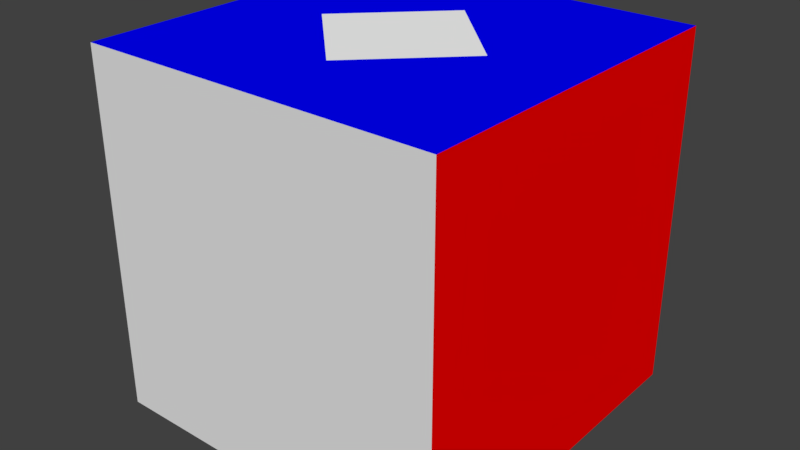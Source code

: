 # Source: scene_subdivided.blend  (saved by Blender 2.78.0; exported with 4.5.12 LTS)
import bpy
from mathutils import Matrix  # noqa: F401  (used for matrix-valued properties, if any)

bpy.ops.wm.read_factory_settings(use_empty=True)
scene = bpy.context.scene
scene.name = 'Scene'

# ---- collections
col_collection_1 = bpy.data.collections.new('Collection 1'); scene.collection.children.link(col_collection_1)

# ---- materials (node trees are filled in below, after node groups)
mat_material_005 = bpy.data.materials.new('Material.005')
mat_material_005.alpha_threshold = 0.0
mat_material_005.use_transparent_shadow = False
mat_material_005.diffuse_color = (1.0, 1.0, 1.0, 1.0)
mat_material_005.roughness = 0.5
mat_material_005.line_color = (0.0, 0.0, 0.0, 1.0)
mat_material = bpy.data.materials.new('Material')
mat_material.alpha_threshold = 0.0
mat_material.use_transparent_shadow = False
mat_material.roughness = 0.5
mat_material.line_color = (0.0, 0.0, 0.0, 1.0)
mat_material_001 = bpy.data.materials.new('Material.001')
mat_material_001.alpha_threshold = 0.0
mat_material_001.use_transparent_shadow = False
mat_material_001.diffuse_color = (0.0, 0.8, 0.0, 1.0)
mat_material_001.roughness = 0.5
mat_material_002 = bpy.data.materials.new('Material.002')
mat_material_002.alpha_threshold = 0.0
mat_material_002.use_transparent_shadow = False
mat_material_002.diffuse_color = (1.0, 0.0, 0.0, 1.0)
mat_material_002.roughness = 0.5
mat_material_003 = bpy.data.materials.new('Material.003')
mat_material_003.alpha_threshold = 0.0
mat_material_003.use_transparent_shadow = False
mat_material_003.diffuse_color = (0.0, 0.0, 1.0, 1.0)
mat_material_003.roughness = 0.5

# ---- material node trees

# ---- world
world_world = bpy.data.worlds.new('World'); scene.world = world_world
world_world.color = (0.05088, 0.05088, 0.05088)
world_world.use_sun_shadow = False
world_world.sun_shadow_jitter_overblur = 0.0
world_world.cycles.sampling_method = 'MANUAL'

# ---- meshes
me_cube = bpy.data.meshes.new('Cube')
me_cube.from_pydata([(-3.347, -5.43, 7.0), (-3.347, 2.57, 7.0), (4.653, 2.57, 7.0), (4.653, -5.43, 7.0), (-3.347, -5.43, -1.0), (-3.347, 2.57, -1.0), (4.653, 2.57, -1.0), (4.653, -5.43, -1.0), (-3.347, -1.43, 7.0), (0.6526, -5.43, 7.0), (-3.347, -5.43, 3.0), (0.6526, 2.57, 7.0), (-3.347, 2.57, 3.0), (4.653, -1.43, 7.0), (4.653, 2.57, 3.0), (4.653, -5.43, 3.0), (-3.347, -1.43, -1.0), (0.6526, -5.43, -1.0), (0.6527, 2.57, -1.0), (4.653, -1.43, -1.0), (0.6526, -5.43, 3.0), (4.653, -1.43, 3.0), (0.6526, 2.57, 3.0), (-3.347, -1.43, 3.0), (0.6526, -1.43, -1.0), (0.6526, -1.43, 7.0), (-3.347, 0.5696, 7.0), (2.653, -5.43, 7.0), (-3.347, -5.43, 1.0), (2.653, 2.57, 7.0), (-3.347, 2.57, 1.0), (4.653, -3.43, 7.0), (4.653, 2.57, 1.0), (4.653, -5.43, 1.0), (-3.347, 0.5696, -1.0), (2.653, -5.43, -1.0), (2.653, 2.57, -1.0), (4.653, -3.43, -1.0), (-3.347, -3.43, 7.0), (-1.347, -5.43, 7.0), (-3.347, -5.43, 5.0), (-1.347, 2.57, 7.0), (-3.347, 2.57, 5.0), (4.653, 0.5696, 7.0), (4.653, 2.57, 5.0), (4.653, -5.43, 5.0), (-3.347, -3.43, -1.0), (-1.347, -5.43, -1.0), (-1.347, 2.57, -1.0), (4.653, 0.5696, -1.0), (0.6526, -5.43, 5.0), (0.6526, -5.43, 1.0), (-1.347, -5.43, 3.0), (2.653, -5.43, 3.0), (4.653, -1.43, 1.0), (4.653, -1.43, 5.0), (4.653, 0.5696, 3.0), (4.653, -3.43, 3.0), (0.6526, 2.57, 1.0), (0.6526, 2.57, 5.0), (-1.347, 2.57, 3.0), (2.653, 2.57, 3.0), (-3.347, -1.43, 1.0), (-3.347, -1.43, 5.0), (-3.347, -3.43, 3.0), (-3.347, 0.5696, 3.0), (2.653, -1.43, -1.0), (-1.347, -1.43, -1.0), (0.6526, -3.43, -1.0), (0.6526, 0.5696, -1.0), (0.6526, 0.5696, 7.0), (0.6526, -3.43, 7.0), (-1.347, -1.43, 7.0), (2.653, -1.43, 7.0), (2.653, -3.43, 7.0), (-1.347, -3.43, 7.0), (-1.347, 0.5696, 7.0), (-1.347, 0.5696, -1.0), (-1.347, -3.43, -1.0), (2.653, -3.43, -1.0), (-3.347, 0.5696, 5.0), (-3.347, -3.43, 5.0), (-3.347, -3.43, 1.0), (2.653, 2.57, 5.0), (-1.347, 2.57, 5.0), (-1.347, 2.57, 1.0), (4.653, -3.43, 5.0), (4.653, 0.5696, 5.0), (4.653, 0.5696, 1.0), (2.653, -5.43, 1.0), (-1.347, -5.43, 1.0), (-1.347, -5.43, 5.0), (2.653, -5.43, 5.0), (4.653, -3.43, 1.0), (2.653, 2.57, 1.0), (-3.347, 0.5696, 1.0), (2.653, 0.5696, -1.0), (2.653, 0.5696, 7.0), (1.0, 1.0, -1.0), (1.0, -1.0, -1.0), (-1.0, -1.0, -1.0), (-1.0, 1.0, -1.0), (1.0, 1.0, 1.0), (1.0, -1.0, 1.0), (-1.0, -1.0, 1.0), (-1.0, 1.0, 1.0), (1.0, -5.96e-08, -1.0), (1.788e-07, 1.0, -1.0), (1.0, 1.0, 0.0), (0.0, -1.0, -1.0), (1.0, -1.0, 0.0), (-1.0, 2.98e-07, -1.0), (-1.0, -1.0, 0.0), (-1.0, 1.0, 0.0), (1.0, -5.364e-07, 1.0), (2.384e-07, 1.0, 1.0), (-5.364e-07, -1.0, 1.0), (-1.0, 1.788e-07, 1.0), (2.384e-07, 1.0, 0.0), (-1.0, 2.384e-07, 0.0), (-2.98e-07, -1.0, 0.0), (1.0, -2.98e-07, 0.0), (-1.49e-07, -1.788e-07, 1.0), (5.96e-08, 1.192e-07, -1.0)], [], [(43, 97, 29), (36, 96, 49), (30, 95, 34), (32, 94, 36), (93, 37, 7), (92, 27, 3), (50, 91, 39), (51, 90, 52), (33, 89, 53), (88, 49, 19), (55, 87, 56), (45, 86, 57), (58, 85, 48), (59, 84, 60), (44, 83, 61), (62, 82, 46), (63, 81, 64), (42, 80, 65), (79, 37, 19), (67, 78, 68), (77, 69, 18), (76, 41, 11), (71, 75, 72), (31, 74, 73), (71, 25, 73), (27, 9, 71), (3, 27, 74), (38, 8, 72), (39, 0, 38), (39, 75, 71), (26, 1, 41), (8, 26, 76), (72, 76, 70), (77, 67, 24), (34, 16, 67), (5, 34, 77), (78, 47, 17), (46, 4, 47), (16, 46, 78), (35, 7, 37), (68, 17, 35), (24, 68, 79), (80, 63, 23), (26, 8, 63), (1, 26, 80), (81, 40, 10), (38, 0, 40), (8, 38, 81), (82, 28, 4), (64, 10, 28), (23, 64, 82), (83, 59, 22), (29, 11, 59), (2, 29, 83), (84, 42, 12), (41, 1, 42), (11, 41, 84), (85, 30, 5), (60, 12, 30), (22, 60, 85), (86, 55, 21), (13, 55, 86), (3, 31, 86), (87, 44, 14), (43, 2, 44), (13, 43, 87), (88, 32, 6), (56, 14, 32), (21, 56, 88), (89, 51, 20), (35, 17, 51), (7, 35, 89), (90, 28, 10), (47, 4, 28), (17, 47, 90), (91, 40, 0), (52, 10, 40), (20, 52, 91), (92, 50, 9), (53, 20, 50), (53, 92, 45), (93, 54, 19), (21, 54, 93), (57, 93, 33), (94, 58, 18), (61, 22, 58), (14, 61, 94), (95, 62, 16), (65, 23, 62), (12, 65, 95), (66, 19, 49), (69, 24, 66), (18, 69, 96), (97, 70, 11), (73, 25, 70), (13, 73, 97), (43, 29, 2), (36, 49, 6), (30, 34, 5), (32, 36, 6), (93, 7, 33), (92, 3, 45), (50, 39, 9), (51, 52, 20), (33, 53, 15), (88, 19, 54), (55, 56, 21), (45, 57, 15), (58, 48, 18), (59, 60, 22), (44, 61, 14), (62, 46, 16), (63, 64, 23), (42, 65, 12), (79, 19, 66), (67, 68, 24), (77, 18, 48), (76, 11, 70), (71, 72, 25), (31, 73, 13), (71, 73, 74), (27, 71, 74), (3, 74, 31), (38, 72, 75), (39, 38, 75), (39, 71, 9), (26, 41, 76), (8, 76, 72), (72, 70, 25), (77, 24, 69), (34, 67, 77), (5, 77, 48), (78, 17, 68), (46, 47, 78), (16, 78, 67), (35, 37, 79), (68, 35, 79), (24, 79, 66), (80, 23, 65), (26, 63, 80), (1, 80, 42), (81, 10, 64), (38, 40, 81), (8, 81, 63), (82, 4, 46), (64, 28, 82), (23, 82, 62), (83, 22, 61), (29, 59, 83), (2, 83, 44), (84, 12, 60), (41, 42, 84), (11, 84, 59), (85, 5, 48), (60, 30, 85), (22, 85, 58), (86, 21, 57), (13, 86, 31), (3, 86, 45), (87, 14, 56), (43, 44, 87), (13, 87, 55), (88, 6, 49), (56, 32, 88), (21, 88, 54), (89, 20, 53), (35, 51, 89), (7, 89, 33), (90, 10, 52), (47, 28, 90), (17, 90, 51), (91, 0, 39), (52, 40, 91), (20, 91, 50), (92, 9, 27), (53, 50, 92), (53, 45, 15), (93, 19, 37), (21, 93, 57), (57, 33, 15), (94, 18, 36), (61, 58, 94), (14, 94, 32), (95, 16, 34), (65, 62, 95), (12, 95, 30), (66, 49, 96), (69, 66, 96), (18, 96, 36), (97, 11, 29), (73, 70, 97), (13, 97, 43), (109, 111, 123), (117, 116, 122), (114, 110, 121), (116, 112, 120), (119, 105, 113), (118, 101, 113), (118, 105, 115), (108, 115, 102), (98, 118, 108), (119, 101, 111), (112, 111, 100), (104, 119, 112), (120, 100, 109), (110, 109, 99), (103, 120, 110), (121, 99, 106), (108, 106, 98), (102, 121, 108), (122, 103, 114), (115, 114, 102), (105, 122, 115), (107, 111, 101), (106, 107, 98), (106, 109, 123), (109, 100, 111), (117, 104, 116), (114, 103, 110), (116, 104, 112), (119, 117, 105), (118, 107, 101), (118, 113, 105), (108, 118, 115), (98, 107, 118), (119, 113, 101), (112, 119, 111), (104, 117, 119), (120, 112, 100), (110, 120, 109), (103, 116, 120), (121, 110, 99), (108, 121, 106), (102, 114, 121), (122, 116, 103), (115, 122, 114), (105, 117, 122), (107, 123, 111), (106, 123, 107), (106, 99, 109)])
me_cube.polygons.foreach_set('material_index', [4, 1, 1, 2, 3, 1, 1, 1, 1, 3, 3, 3, 2, 2, 2, 1, 1, 1, 1, 1, 1, 4, 4, 4, 0, 4, 4, 4, 4, 4, 4, 4, 4, 1, 1, 1, 1, 1, 1, 1, 1, 1, 1, 1, 1, 1, 1, 1, 1, 1, 1, 2, 2, 2, 2, 2, 2, 2, 2, 2, 3, 3, 3, 3, 3, 3, 3, 3, 3, 1, 1, 1, 1, 1, 1, 1, 1, 1, 1, 1, 1, 3, 3, 3, 2, 2, 2, 1, 1, 1, 1, 1, 1, 4, 0, 4, 4, 1, 1, 2, 3, 1, 1, 1, 1, 3, 3, 3, 2, 2, 2, 1, 1, 1, 1, 1, 1, 4, 0, 4, 4, 4, 4, 4, 4, 4, 4, 4, 0, 1, 1, 1, 1, 1, 1, 1, 1, 1, 1, 1, 1, 1, 1, 1, 1, 1, 1, 2, 2, 2, 2, 2, 2, 2, 2, 2, 3, 3, 3, 3, 3, 3, 3, 3, 3, 1, 1, 1, 1, 1, 1, 1, 1, 1, 1, 1, 1, 3, 3, 3, 2, 2, 2, 1, 1, 1, 1, 1, 1, 4, 4, 4, 1, 1, 1, 1, 1, 1, 1, 1, 1, 1, 1, 1, 1, 1, 1, 1, 1, 1, 1, 1, 1, 1, 1, 1, 1, 1, 1, 1, 1, 1, 1, 1, 1, 1, 1, 1, 1, 1, 1, 1, 1, 1, 1, 1, 1, 1, 1, 1])
_k = set([(98, 106), (98, 107), (98, 108), (99, 106), (99, 109), (99, 110), (100, 109), (100, 111), (100, 112), (101, 107), (101, 111), (101, 113), (102, 108), (102, 114), (102, 115), (103, 110), (103, 114), (103, 116), (104, 112), (104, 116), (104, 117), (105, 113), (105, 115), (105, 117)])
me_cube.attributes.new('sharp_edge', 'BOOLEAN', 'EDGE').data.foreach_set('value', [ (min(e.vertices), max(e.vertices)) in _k for e in me_cube.edges])
_uv = me_cube.uv_layers.new(name='UVMap')
_uv.uv.foreach_set('vector', [0.08333, 0.6667, 0.08333, 0.5833, 2.235e-08, 0.5833, 0.6667, 0.25, 0.5833, 0.25, 0.5833, 0.3333, 0.3333, 0.25, 0.25, 0.25, 0.25, 0.3333, 1.0, 0.25, 0.9167, 0.25, 0.9167, 0.3333, 0.25, 0.75, 0.3333, 0.75, 0.3333, 0.6667, 0.5833, 0.4167, 0.6667, 0.4167, 0.6667, 0.3333, 0.5833, 0.5, 0.5833, 0.5833, 0.6667, 0.5833, 0.4167, 0.5, 0.4167, 0.5833, 0.5, 0.5833, 0.4167, 0.3333, 0.4167, 0.4167, 0.5, 0.4167, 0.25, 0.9167, 0.3333, 0.9167, 0.3333, 0.8333, 0.08333, 0.8333, 0.08333, 0.9167, 0.1667, 0.9167, 0.08333, 0.6667, 0.08333, 0.75, 0.1667, 0.75, 0.8333, 0.25, 0.75, 0.25, 0.75, 0.3333, 0.8333, 0.08333, 0.75, 0.08333, 0.75, 0.1667, 1.0, 0.08333, 0.9167, 0.08333, 0.9167, 0.1667, 0.1667, 0.25, 0.08333, 0.25, 0.08333, 0.3333, 0.1667, 0.08333, 0.08333, 0.08333, 0.08333, 0.1667, 0.3333, 0.08333, 0.25, 0.08333, 0.25, 0.1667, 0.4167, 0.25, 0.4167, 0.3333, 0.5, 0.3333, 0.5, 0.08333, 0.4167, 0.08333, 0.4167, 0.1667, 0.5833, 0.08333, 0.5833, 0.1667, 0.6667, 0.1667, 0.08333, 0.4167, 6.706e-08, 0.4167, 4.47e-08, 0.5, 0.25, 0.5, 0.25, 0.4167, 0.1667, 0.4167, 0.25, 0.6667, 0.25, 0.5833, 0.1667, 0.5833, 0.25, 0.5, 0.1667, 0.5, 0.1667, 0.5833, 0.3333, 0.5833, 0.3333, 0.5, 0.25, 0.5, 0.3333, 0.6667, 0.3333, 0.5833, 0.25, 0.5833, 0.25, 0.3333, 0.1667, 0.3333, 0.1667, 0.4167, 0.3333, 0.4167, 0.3333, 0.3333, 0.25, 0.3333, 0.3333, 0.4167, 0.25, 0.4167, 0.25, 0.5, 0.08333, 0.3333, 8.941e-08, 0.3333, 6.706e-08, 0.4167, 0.1667, 0.3333, 0.08333, 0.3333, 0.08333, 0.4167, 0.1667, 0.4167, 0.08333, 0.4167, 0.08333, 0.5, 0.5833, 0.08333, 0.5, 0.08333, 0.5, 0.1667, 0.5833, 1.043e-07, 0.5, 6.954e-08, 0.5, 0.08333, 0.6667, 1.391e-07, 0.5833, 1.043e-07, 0.5833, 0.08333, 0.4167, 0.08333, 0.3333, 0.08333, 0.3333, 0.1667, 0.4167, 3.477e-08, 0.3333, 0.0, 0.3333, 0.08333, 0.5, 6.954e-08, 0.4167, 3.477e-08, 0.4167, 0.08333, 0.3333, 0.25, 0.3333, 0.3333, 0.4167, 0.3333, 0.4167, 0.1667, 0.3333, 0.1667, 0.3333, 0.25, 0.5, 0.1667, 0.4167, 0.1667, 0.4167, 0.25, 0.25, 0.08333, 0.1667, 0.08333, 0.1667, 0.1667, 0.25, 9.934e-09, 0.1667, 1.987e-08, 0.1667, 0.08333, 0.3333, 0.0, 0.25, 9.934e-09, 0.25, 0.08333, 0.08333, 0.08333, 2.732e-08, 0.08333, 5.464e-08, 0.1667, 0.08333, 2.98e-08, 0.0, 3.974e-08, 2.732e-08, 0.08333, 0.1667, 1.987e-08, 0.08333, 2.98e-08, 0.08333, 0.08333, 0.08333, 0.25, 8.196e-08, 0.25, 1.093e-07, 0.3333, 0.08333, 0.1667, 5.464e-08, 0.1667, 8.196e-08, 0.25, 0.1667, 0.1667, 0.08333, 0.1667, 0.08333, 0.25, 0.9167, 0.08333, 0.8333, 0.08333, 0.8333, 0.1667, 0.9167, 2.235e-08, 0.8333, 1.49e-08, 0.8333, 0.08333, 1.0, 2.98e-08, 0.9167, 2.235e-08, 0.9167, 0.08333, 0.75, 0.08333, 0.6667, 0.08333, 0.6667, 0.1667, 0.75, 7.451e-09, 0.6667, 0.0, 0.6667, 0.08333, 0.8333, 1.49e-08, 0.75, 7.451e-09, 0.75, 0.08333, 0.75, 0.25, 0.6667, 0.25, 0.6667, 0.3333, 0.75, 0.1667, 0.6667, 0.1667, 0.6667, 0.25, 0.8333, 0.1667, 0.75, 0.1667, 0.75, 0.25, 0.08333, 0.75, 0.08333, 0.8333, 0.1667, 0.8333, 2.98e-08, 0.8333, 0.08333, 0.8333, 0.08333, 0.75, 5.96e-08, 0.6667, 4.47e-08, 0.75, 0.08333, 0.75, 0.08333, 0.9167, 0.08333, 1.0, 0.1667, 1.0, 1.49e-08, 0.9167, 0.0, 1.0, 0.08333, 1.0, 2.98e-08, 0.8333, 1.49e-08, 0.9167, 0.08333, 0.9167, 0.25, 0.9167, 0.25, 1.0, 0.3333, 1.0, 0.1667, 0.9167, 0.1667, 1.0, 0.25, 1.0, 0.1667, 0.8333, 0.1667, 0.9167, 0.25, 0.9167, 0.4167, 0.4167, 0.4167, 0.5, 0.5, 0.5, 0.3333, 0.4167, 0.3333, 0.5, 0.4167, 0.5, 0.3333, 0.3333, 0.3333, 0.4167, 0.4167, 0.4167, 0.4167, 0.5833, 0.4167, 0.6667, 0.5, 0.6667, 0.3333, 0.5833, 0.3333, 0.6667, 0.4167, 0.6667, 0.3333, 0.5, 0.3333, 0.5833, 0.4167, 0.5833, 0.5833, 0.5833, 0.5833, 0.6667, 0.6667, 0.6667, 0.5, 0.5833, 0.5, 0.6667, 0.5833, 0.6667, 0.5, 0.5, 0.5, 0.5833, 0.5833, 0.5833, 0.5833, 0.4167, 0.5833, 0.5, 0.6667, 0.5, 0.5, 0.4167, 0.5, 0.5, 0.5833, 0.5, 0.5, 0.4167, 0.5833, 0.4167, 0.5833, 0.3333, 0.25, 0.75, 0.25, 0.8333, 0.3333, 0.8333, 0.1667, 0.8333, 0.25, 0.8333, 0.25, 0.75, 0.1667, 0.75, 0.25, 0.75, 0.25, 0.6667, 0.9167, 0.25, 0.8333, 0.25, 0.8333, 0.3333, 0.9167, 0.1667, 0.8333, 0.1667, 0.8333, 0.25, 1.0, 0.1667, 0.9167, 0.1667, 0.9167, 0.25, 0.25, 0.25, 0.1667, 0.25, 0.1667, 0.3333, 0.25, 0.1667, 0.1667, 0.1667, 0.1667, 0.25, 0.3333, 0.1667, 0.25, 0.1667, 0.25, 0.25, 0.5, 0.25, 0.5, 0.3333, 0.5833, 0.3333, 0.5833, 0.1667, 0.5, 0.1667, 0.5, 0.25, 0.6667, 0.1667, 0.5833, 0.1667, 0.5833, 0.25, 0.08333, 0.5833, 0.08333, 0.5, 4.47e-08, 0.5, 0.1667, 0.5833, 0.1667, 0.5, 0.08333, 0.5, 0.1667, 0.6667, 0.1667, 0.5833, 0.08333, 0.5833, 0.08333, 0.6667, 2.235e-08, 0.5833, 0.0, 0.6667, 0.6667, 0.25, 0.5833, 0.3333, 0.6667, 0.3333, 0.3333, 0.25, 0.25, 0.3333, 0.3333, 0.3333, 1.0, 0.25, 0.9167, 0.3333, 1.0, 0.3333, 0.25, 0.75, 0.3333, 0.6667, 0.25, 0.6667, 0.5833, 0.4167, 0.6667, 0.3333, 0.5833, 0.3333, 0.5833, 0.5, 0.6667, 0.5833, 0.6667, 0.5, 0.4167, 0.5, 0.5, 0.5833, 0.5, 0.5, 0.4167, 0.3333, 0.5, 0.4167, 0.5, 0.3333, 0.25, 0.9167, 0.3333, 0.8333, 0.25, 0.8333, 0.08333, 0.8333, 0.1667, 0.9167, 0.1667, 0.8333, 0.08333, 0.6667, 0.1667, 0.75, 0.1667, 0.6667, 0.8333, 0.25, 0.75, 0.3333, 0.8333, 0.3333, 0.8333, 0.08333, 0.75, 0.1667, 0.8333, 0.1667, 1.0, 0.08333, 0.9167, 0.1667, 1.0, 0.1667, 0.1667, 0.25, 0.08333, 0.3333, 0.1667, 0.3333, 0.1667, 0.08333, 0.08333, 0.1667, 0.1667, 0.1667, 0.3333, 0.08333, 0.25, 0.1667, 0.3333, 0.1667, 0.4167, 0.25, 0.5, 0.3333, 0.5, 0.25, 0.5, 0.08333, 0.4167, 0.1667, 0.5, 0.1667, 0.5833, 0.08333, 0.6667, 0.1667, 0.6667, 0.08333, 0.08333, 0.4167, 4.47e-08, 0.5, 0.08333, 0.5, 0.25, 0.5, 0.1667, 0.4167, 0.1667, 0.5, 0.25, 0.6667, 0.1667, 0.5833, 0.1667, 0.6667, 0.25, 0.5, 0.1667, 0.5833, 0.25, 0.5833, 0.3333, 0.5833, 0.25, 0.5, 0.25, 0.5833, 0.3333, 0.6667, 0.25, 0.5833, 0.25, 0.6667, 0.25, 0.3333, 0.1667, 0.4167, 0.25, 0.4167, 0.3333, 0.4167, 0.25, 0.3333, 0.25, 0.4167, 0.3333, 0.4167, 0.25, 0.5, 0.3333, 0.5, 0.08333, 0.3333, 6.706e-08, 0.4167, 0.08333, 0.4167, 0.1667, 0.3333, 0.08333, 0.4167, 0.1667, 0.4167, 0.1667, 0.4167, 0.08333, 0.5, 0.1667, 0.5, 0.5833, 0.08333, 0.5, 0.1667, 0.5833, 0.1667, 0.5833, 1.043e-07, 0.5, 0.08333, 0.5833, 0.08333, 0.6667, 1.391e-07, 0.5833, 0.08333, 0.6667, 0.08333, 0.4167, 0.08333, 0.3333, 0.1667, 0.4167, 0.1667, 0.4167, 3.477e-08, 0.3333, 0.08333, 0.4167, 0.08333, 0.5, 6.954e-08, 0.4167, 0.08333, 0.5, 0.08333, 0.3333, 0.25, 0.4167, 0.3333, 0.4167, 0.25, 0.4167, 0.1667, 0.3333, 0.25, 0.4167, 0.25, 0.5, 0.1667, 0.4167, 0.25, 0.5, 0.25, 0.25, 0.08333, 0.1667, 0.1667, 0.25, 0.1667, 0.25, 9.934e-09, 0.1667, 0.08333, 0.25, 0.08333, 0.3333, 0.0, 0.25, 0.08333, 0.3333, 0.08333, 0.08333, 0.08333, 5.464e-08, 0.1667, 0.08333, 0.1667, 0.08333, 2.98e-08, 2.732e-08, 0.08333, 0.08333, 0.08333, 0.1667, 1.987e-08, 0.08333, 0.08333, 0.1667, 0.08333, 0.08333, 0.25, 1.093e-07, 0.3333, 0.08333, 0.3333, 0.08333, 0.1667, 8.196e-08, 0.25, 0.08333, 0.25, 0.1667, 0.1667, 0.08333, 0.25, 0.1667, 0.25, 0.9167, 0.08333, 0.8333, 0.1667, 0.9167, 0.1667, 0.9167, 2.235e-08, 0.8333, 0.08333, 0.9167, 0.08333, 1.0, 2.98e-08, 0.9167, 0.08333, 1.0, 0.08333, 0.75, 0.08333, 0.6667, 0.1667, 0.75, 0.1667, 0.75, 7.451e-09, 0.6667, 0.08333, 0.75, 0.08333, 0.8333, 1.49e-08, 0.75, 0.08333, 0.8333, 0.08333, 0.75, 0.25, 0.6667, 0.3333, 0.75, 0.3333, 0.75, 0.1667, 0.6667, 0.25, 0.75, 0.25, 0.8333, 0.1667, 0.75, 0.25, 0.8333, 0.25, 0.08333, 0.75, 0.1667, 0.8333, 0.1667, 0.75, 2.98e-08, 0.8333, 0.08333, 0.75, 4.47e-08, 0.75, 5.96e-08, 0.6667, 0.08333, 0.75, 0.08333, 0.6667, 0.08333, 0.9167, 0.1667, 1.0, 0.1667, 0.9167, 1.49e-08, 0.9167, 0.08333, 1.0, 0.08333, 0.9167, 2.98e-08, 0.8333, 0.08333, 0.9167, 0.08333, 0.8333, 0.25, 0.9167, 0.3333, 1.0, 0.3333, 0.9167, 0.1667, 0.9167, 0.25, 1.0, 0.25, 0.9167, 0.1667, 0.8333, 0.25, 0.9167, 0.25, 0.8333, 0.4167, 0.4167, 0.5, 0.5, 0.5, 0.4167, 0.3333, 0.4167, 0.4167, 0.5, 0.4167, 0.4167, 0.3333, 0.3333, 0.4167, 0.4167, 0.4167, 0.3333, 0.4167, 0.5833, 0.5, 0.6667, 0.5, 0.5833, 0.3333, 0.5833, 0.4167, 0.6667, 0.4167, 0.5833, 0.3333, 0.5, 0.4167, 0.5833, 0.4167, 0.5, 0.5833, 0.5833, 0.6667, 0.6667, 0.6667, 0.5833, 0.5, 0.5833, 0.5833, 0.6667, 0.5833, 0.5833, 0.5, 0.5, 0.5833, 0.5833, 0.5833, 0.5, 0.5833, 0.4167, 0.6667, 0.5, 0.6667, 0.4167, 0.5, 0.4167, 0.5833, 0.5, 0.5833, 0.4167, 0.5, 0.4167, 0.5833, 0.3333, 0.5, 0.3333, 0.25, 0.75, 0.3333, 0.8333, 0.3333, 0.75, 0.1667, 0.8333, 0.25, 0.75, 0.1667, 0.75, 0.1667, 0.75, 0.25, 0.6667, 0.1667, 0.6667, 0.9167, 0.25, 0.8333, 0.3333, 0.9167, 0.3333, 0.9167, 0.1667, 0.8333, 0.25, 0.9167, 0.25, 1.0, 0.1667, 0.9167, 0.25, 1.0, 0.25, 0.25, 0.25, 0.1667, 0.3333, 0.25, 0.3333, 0.25, 0.1667, 0.1667, 0.25, 0.25, 0.25, 0.3333, 0.1667, 0.25, 0.25, 0.3333, 0.25, 0.5, 0.25, 0.5833, 0.3333, 0.5833, 0.25, 0.5833, 0.1667, 0.5, 0.25, 0.5833, 0.25, 0.6667, 0.1667, 0.5833, 0.25, 0.6667, 0.25, 0.08333, 0.5833, 4.47e-08, 0.5, 2.235e-08, 0.5833, 0.1667, 0.5833, 0.08333, 0.5, 0.08333, 0.5833, 0.1667, 0.6667, 0.08333, 0.5833, 0.08333, 0.6667, 0.3333, 0.8333, 0.1667, 1.0, 0.1667, 0.8333, 0.5, 0.6667, 0.3333, 0.5, 0.5, 0.5, 0.3333, 0.1667, 0.5, 9.934e-09, 0.5, 0.1667, 0.1667, 6.457e-08, 0.3333, 0.1667, 0.1667, 0.1667, 0.8333, 0.1667, 0.6667, 8.941e-08, 0.8333, 4.47e-08, 0.1667, 0.5, 0.3333, 0.6667, 0.1667, 0.6667, 0.1667, 0.5, 2.98e-08, 0.6667, 1.49e-08, 0.5, 0.1667, 0.3333, 1.49e-08, 0.5, 0.0, 0.3333, 0.3333, 0.3333, 0.1667, 0.5, 0.1667, 0.3333, 0.8333, 0.1667, 1.0, 0.0, 1.0, 0.1667, 0.8333, 0.3333, 1.0, 0.1667, 1.0, 0.3333, 0.6667, 0.3333, 0.8333, 0.1667, 0.8333, 0.3333, 0.1667, 0.1667, 0.3333, 0.3333, 0.1667, 0.3333, 1.49e-08, 0.1667, 0.1667, 0.3333, 2.98e-08, 0.3333, 0.0, 1.291e-07, 0.1667, 0.1667, 1.49e-08, 0.1667, 0.5, 0.1667, 0.6667, 1.987e-08, 0.6667, 0.1667, 0.5, 0.3333, 0.6667, 0.1667, 0.6667, 0.3333, 0.3333, 0.3333, 0.5, 0.1667, 0.5, 0.3333, 0.5, 0.5, 0.3333, 0.3333, 0.5, 0.3333, 0.6667, 0.5, 0.5, 0.3333, 0.6667, 0.3333, 0.6667, 0.6667, 0.5, 0.5, 0.6667, 0.5, 9.934e-09, 0.8333, 0.1667, 1.0, 0.0, 1.0, 0.1667, 0.6667, 9.934e-09, 0.8333, 1.987e-08, 0.6667, 0.1667, 0.6667, 0.3333, 0.8333, 0.1667, 0.8333, 0.3333, 0.8333, 0.3333, 1.0, 0.1667, 1.0, 0.5, 0.6667, 0.3333, 0.6667, 0.3333, 0.5, 0.3333, 0.1667, 0.3333, 0.0, 0.5, 9.934e-09, 0.1667, 6.457e-08, 0.3333, 0.0, 0.3333, 0.1667, 0.8333, 0.1667, 0.6667, 0.1667, 0.6667, 8.941e-08, 0.1667, 0.5, 0.3333, 0.5, 0.3333, 0.6667, 0.1667, 0.5, 0.1667, 0.6667, 2.98e-08, 0.6667, 0.1667, 0.3333, 0.1667, 0.5, 1.49e-08, 0.5, 0.3333, 0.3333, 0.3333, 0.5, 0.1667, 0.5, 0.8333, 0.1667, 0.8333, 4.47e-08, 1.0, 0.0, 0.8333, 0.3333, 0.8333, 0.1667, 1.0, 0.1667, 0.6667, 0.3333, 0.6667, 0.1667, 0.8333, 0.1667, 0.1667, 0.1667, 0.3333, 0.1667, 0.3333, 0.3333, 1.49e-08, 0.1667, 0.1667, 0.1667, 0.1667, 0.3333, 0.0, 1.291e-07, 0.1667, 6.457e-08, 0.1667, 0.1667, 0.5, 0.1667, 0.5, 9.934e-09, 0.6667, 1.987e-08, 0.5, 0.3333, 0.5, 0.1667, 0.6667, 0.1667, 0.3333, 0.3333, 0.3333, 0.1667, 0.5, 0.1667, 0.5, 0.5, 0.3333, 0.5, 0.3333, 0.3333, 0.6667, 0.5, 0.5, 0.5, 0.5, 0.3333, 0.6667, 0.6667, 0.5, 0.6667, 0.5, 0.5, 9.934e-09, 0.8333, 0.1667, 0.8333, 0.1667, 1.0, 0.1667, 0.6667, 0.1667, 0.8333, 9.934e-09, 0.8333, 0.1667, 0.6667, 0.3333, 0.6667, 0.3333, 0.8333])
_ca = me_cube.color_attributes.new('Col', 'BYTE_COLOR', 'CORNER')
_ca.data.foreach_set('color', [0.1779, 0.9387, 1.0, 1.0, 0.1779, 0.9387, 1.0, 1.0, 0.1779, 0.9387, 1.0, 1.0, 0.1779, 0.9387, 1.0, 1.0, 0.1779, 0.9387, 1.0, 1.0, 0.1779, 0.9387, 1.0, 1.0, 0.1779, 0.9387, 1.0, 1.0, 0.1779, 0.9387, 1.0, 1.0, 0.1779, 0.9387, 1.0, 1.0, 0.1779, 0.9387, 1.0, 1.0, 0.1779, 0.9387, 1.0, 1.0, 0.1779, 0.9387, 1.0, 1.0, 0.1779, 0.9387, 1.0, 1.0, 0.1779, 0.9387, 1.0, 1.0, 0.1779, 0.9387, 1.0, 1.0, 0.1779, 0.9387, 1.0, 1.0, 0.1779, 0.9387, 1.0, 1.0, 0.1779, 0.9387, 1.0, 1.0, 0.1779, 0.9387, 1.0, 1.0, 0.1779, 0.9387, 1.0, 1.0, 0.1779, 0.9387, 1.0, 1.0, 0.1779, 0.9387, 1.0, 1.0, 0.1779, 0.9387, 1.0, 1.0, 0.1779, 0.9387, 1.0, 1.0, 0.1779, 0.9387, 1.0, 1.0, 0.1779, 0.9387, 1.0, 1.0, 0.1779, 0.9387, 1.0, 1.0, 0.1779, 0.9387, 1.0, 1.0, 0.1779, 0.9387, 1.0, 1.0, 0.1779, 0.9387, 1.0, 1.0, 0.1779, 0.9387, 1.0, 1.0, 0.1779, 0.9387, 1.0, 1.0, 0.1779, 0.9387, 1.0, 1.0, 0.1779, 0.9387, 1.0, 1.0, 0.1779, 0.9387, 1.0, 1.0, 0.1779, 0.9387, 1.0, 1.0, 0.1779, 0.9387, 1.0, 1.0, 0.1779, 0.9387, 1.0, 1.0, 0.1779, 0.9387, 1.0, 1.0, 0.1779, 0.9387, 1.0, 1.0, 0.1779, 0.9387, 1.0, 1.0, 0.1779, 0.9387, 1.0, 1.0, 0.1779, 0.9387, 1.0, 1.0, 0.1779, 0.9387, 1.0, 1.0, 0.1779, 0.9387, 1.0, 1.0, 0.1779, 0.9387, 1.0, 1.0, 0.1779, 0.9387, 1.0, 1.0, 0.1779, 0.9387, 1.0, 1.0, 0.1779, 0.9387, 1.0, 1.0, 0.1779, 0.9387, 1.0, 1.0, 0.1779, 0.9387, 1.0, 1.0, 0.1779, 0.9387, 1.0, 1.0, 0.1779, 0.9387, 1.0, 1.0, 0.1779, 0.9387, 1.0, 1.0, 0.1779, 0.9387, 1.0, 1.0, 0.1779, 0.9387, 1.0, 1.0, 0.1779, 0.9387, 1.0, 1.0, 0.1779, 0.9387, 1.0, 1.0, 0.1779, 0.9387, 1.0, 1.0, 0.1779, 0.9387, 1.0, 1.0, 0.1779, 0.9387, 1.0, 1.0, 0.1779, 0.9387, 1.0, 1.0, 0.1779, 0.9387, 1.0, 1.0, 0.1779, 0.9387, 1.0, 1.0, 0.1779, 0.9387, 1.0, 1.0, 0.1779, 0.9387, 1.0, 1.0, 0.1779, 0.9387, 1.0, 1.0, 0.1779, 0.9387, 1.0, 1.0, 0.1779, 0.9387, 1.0, 1.0, 0.1779, 0.9387, 1.0, 1.0, 0.1779, 0.9387, 1.0, 1.0, 0.1779, 0.9387, 1.0, 1.0, 0.1779, 0.9387, 1.0, 1.0, 0.1779, 0.9387, 1.0, 1.0, 0.1779, 0.9387, 1.0, 1.0, 0.1779, 0.9387, 1.0, 1.0, 0.1779, 0.9387, 1.0, 1.0, 0.1779, 0.9387, 1.0, 1.0, 0.1779, 0.9387, 1.0, 1.0, 0.1779, 0.9387, 1.0, 1.0, 0.1779, 0.9387, 1.0, 1.0, 0.1779, 0.9387, 1.0, 1.0, 0.1779, 0.9387, 1.0, 1.0, 0.1779, 0.9387, 1.0, 1.0, 0.1779, 0.9387, 1.0, 1.0, 0.1779, 0.9387, 1.0, 1.0, 0.1779, 0.9387, 1.0, 1.0, 0.1779, 0.9387, 1.0, 1.0, 0.1779, 0.9387, 1.0, 1.0, 0.1779, 0.9387, 1.0, 1.0, 0.1779, 0.9387, 1.0, 1.0, 0.1779, 0.9387, 1.0, 1.0, 0.1779, 0.9387, 1.0, 1.0, 0.1779, 0.9387, 1.0, 1.0, 0.1779, 0.9387, 1.0, 1.0, 0.1779, 0.9387, 1.0, 1.0, 0.1779, 0.9387, 1.0, 1.0, 0.1779, 0.9387, 1.0, 1.0, 0.1779, 0.9387, 1.0, 1.0, 0.1779, 0.9387, 1.0, 1.0, 0.1779, 0.9387, 1.0, 1.0, 0.1779, 0.9387, 1.0, 1.0, 0.1779, 0.9387, 1.0, 1.0, 0.1779, 0.9387, 1.0, 1.0, 0.1779, 0.9387, 1.0, 1.0, 0.1779, 0.9387, 1.0, 1.0, 0.1779, 0.9387, 1.0, 1.0, 0.1779, 0.9387, 1.0, 1.0, 0.1779, 0.9387, 1.0, 1.0, 0.1779, 0.9387, 1.0, 1.0, 0.1779, 0.9387, 1.0, 1.0, 0.1779, 0.9387, 1.0, 1.0, 0.1779, 0.9387, 1.0, 1.0, 0.1779, 0.9387, 1.0, 1.0, 0.1779, 0.9387, 1.0, 1.0, 0.1779, 0.9387, 1.0, 1.0, 0.1779, 0.9387, 1.0, 1.0, 0.1779, 0.9387, 1.0, 1.0, 0.1779, 0.9387, 1.0, 1.0, 0.1779, 0.9387, 1.0, 1.0, 0.1779, 0.9387, 1.0, 1.0, 0.1779, 0.9387, 1.0, 1.0, 0.1779, 0.9387, 1.0, 1.0, 0.1779, 0.9387, 1.0, 1.0, 0.1779, 0.9387, 1.0, 1.0, 0.1779, 0.9387, 1.0, 1.0, 0.1779, 0.9387, 1.0, 1.0, 0.1779, 0.9387, 1.0, 1.0, 0.1779, 0.9387, 1.0, 1.0, 0.1779, 0.9387, 1.0, 1.0, 0.1779, 0.9387, 1.0, 1.0, 0.1779, 0.9387, 1.0, 1.0, 0.1779, 0.9387, 1.0, 1.0, 0.1779, 0.9387, 1.0, 1.0, 0.1779, 0.9387, 1.0, 1.0, 0.1779, 0.9387, 1.0, 1.0, 0.1779, 0.9387, 1.0, 1.0, 0.1779, 0.9387, 1.0, 1.0, 0.1779, 0.9387, 1.0, 1.0, 0.1779, 0.9387, 1.0, 1.0, 0.1779, 0.9387, 1.0, 1.0, 0.1779, 0.9387, 1.0, 1.0, 0.1779, 0.9387, 1.0, 1.0, 0.1779, 0.9387, 1.0, 1.0, 0.1779, 0.9387, 1.0, 1.0, 0.1779, 0.9387, 1.0, 1.0, 0.1779, 0.9387, 1.0, 1.0, 0.1779, 0.9387, 1.0, 1.0, 0.1779, 0.9387, 1.0, 1.0, 0.1779, 0.9387, 1.0, 1.0, 0.1779, 0.9387, 1.0, 1.0, 0.1779, 0.9387, 1.0, 1.0, 0.1779, 0.9387, 1.0, 1.0, 0.1779, 0.9387, 1.0, 1.0, 0.1779, 0.9387, 1.0, 1.0, 0.1779, 0.9387, 1.0, 1.0, 0.1779, 0.9387, 1.0, 1.0, 0.1779, 0.9387, 1.0, 1.0, 0.1779, 0.9387, 1.0, 1.0, 0.1779, 0.9387, 1.0, 1.0, 0.1779, 0.9387, 1.0, 1.0, 0.1779, 0.9387, 1.0, 1.0, 0.1779, 0.9387, 1.0, 1.0, 0.1779, 0.9387, 1.0, 1.0, 0.1779, 0.9387, 1.0, 1.0, 0.1779, 0.9387, 1.0, 1.0, 0.1779, 0.9387, 1.0, 1.0, 0.1779, 0.9387, 1.0, 1.0, 0.1779, 0.9387, 1.0, 1.0, 0.1779, 0.9387, 1.0, 1.0, 0.1779, 0.9387, 1.0, 1.0, 0.1779, 0.9387, 1.0, 1.0, 0.1779, 0.9387, 1.0, 1.0, 0.1779, 0.9387, 1.0, 1.0, 0.1779, 0.9387, 1.0, 1.0, 0.1779, 0.9387, 1.0, 1.0, 0.1779, 0.9387, 1.0, 1.0, 0.1779, 0.9387, 1.0, 1.0, 0.1779, 0.9387, 1.0, 1.0, 0.1779, 0.9387, 1.0, 1.0, 0.1779, 0.9387, 1.0, 1.0, 0.1779, 0.9387, 1.0, 1.0, 0.1779, 0.9387, 1.0, 1.0, 0.1779, 0.9387, 1.0, 1.0, 0.1779, 0.9387, 1.0, 1.0, 0.1779, 0.9387, 1.0, 1.0, 0.1779, 0.9387, 1.0, 1.0, 0.1779, 0.9387, 1.0, 1.0, 0.1779, 0.9387, 1.0, 1.0, 0.1779, 0.9387, 1.0, 1.0, 0.1779, 0.9387, 1.0, 1.0, 0.1779, 0.9387, 1.0, 1.0, 0.1779, 0.9387, 1.0, 1.0, 0.1779, 0.9387, 1.0, 1.0, 0.1779, 0.9387, 1.0, 1.0, 0.1779, 0.9387, 1.0, 1.0, 0.1779, 0.9387, 1.0, 1.0, 0.1779, 0.9387, 1.0, 1.0, 0.1779, 0.9387, 1.0, 1.0, 0.1779, 0.9387, 1.0, 1.0, 0.1779, 0.9387, 1.0, 1.0, 0.1779, 0.9387, 1.0, 1.0, 0.1779, 0.9387, 1.0, 1.0, 0.1779, 0.9387, 1.0, 1.0, 0.1779, 0.9387, 1.0, 1.0, 0.1779, 0.9387, 1.0, 1.0, 0.1779, 0.9387, 1.0, 1.0, 0.1779, 0.9387, 1.0, 1.0, 0.1779, 0.9387, 1.0, 1.0, 0.1779, 0.9387, 1.0, 1.0, 0.1779, 0.9387, 1.0, 1.0, 0.1779, 0.9387, 1.0, 1.0, 0.1779, 0.9387, 1.0, 1.0, 0.1779, 0.9387, 1.0, 1.0, 0.1779, 0.9387, 1.0, 1.0, 0.1779, 0.9387, 1.0, 1.0, 0.1779, 0.9387, 1.0, 1.0, 0.1779, 0.9387, 1.0, 1.0, 0.1779, 0.9387, 1.0, 1.0, 0.1779, 0.9387, 1.0, 1.0, 0.1779, 0.9387, 1.0, 1.0, 0.1779, 0.9387, 1.0, 1.0, 0.1779, 0.9387, 1.0, 1.0, 0.1779, 0.9387, 1.0, 1.0, 0.1779, 0.9387, 1.0, 1.0, 0.1779, 0.9387, 1.0, 1.0, 0.1779, 0.9387, 1.0, 1.0, 0.1779, 0.9387, 1.0, 1.0, 0.1779, 0.9387, 1.0, 1.0, 0.1779, 0.9387, 1.0, 1.0, 0.1779, 0.9387, 1.0, 1.0, 0.1779, 0.9387, 1.0, 1.0, 0.1779, 0.9387, 1.0, 1.0, 0.1779, 0.9387, 1.0, 1.0, 0.1779, 0.9387, 1.0, 1.0, 0.1779, 0.9387, 1.0, 1.0, 0.1779, 0.9387, 1.0, 1.0, 0.1779, 0.9387, 1.0, 1.0, 0.1779, 0.9387, 1.0, 1.0, 0.1779, 0.9387, 1.0, 1.0, 0.1779, 0.9387, 1.0, 1.0, 0.1779, 0.9387, 1.0, 1.0, 0.1779, 0.9387, 1.0, 1.0, 0.1779, 0.9387, 1.0, 1.0, 0.1779, 0.9387, 1.0, 1.0, 0.1779, 0.9387, 1.0, 1.0, 0.1779, 0.9387, 1.0, 1.0, 0.1779, 0.9387, 1.0, 1.0, 0.1779, 0.9387, 1.0, 1.0, 0.1779, 0.9387, 1.0, 1.0, 0.1779, 0.9387, 1.0, 1.0, 0.1779, 0.9387, 1.0, 1.0, 0.1779, 0.9387, 1.0, 1.0, 0.1779, 0.9387, 1.0, 1.0, 0.1779, 0.9387, 1.0, 1.0, 0.1779, 0.9387, 1.0, 1.0, 0.1779, 0.9387, 1.0, 1.0, 0.1779, 0.9387, 1.0, 1.0, 0.1779, 0.9387, 1.0, 1.0, 0.1779, 0.9387, 1.0, 1.0, 0.1779, 0.9387, 1.0, 1.0, 0.1779, 0.9387, 1.0, 1.0, 0.1779, 0.9387, 1.0, 1.0, 0.1779, 0.9387, 1.0, 1.0, 0.1779, 0.9387, 1.0, 1.0, 0.1779, 0.9387, 1.0, 1.0, 0.1779, 0.9387, 1.0, 1.0, 0.1779, 0.9387, 1.0, 1.0, 0.1779, 0.9387, 1.0, 1.0, 0.1779, 0.9387, 1.0, 1.0, 0.1779, 0.9387, 1.0, 1.0, 0.1779, 0.9387, 1.0, 1.0, 0.1779, 0.9387, 1.0, 1.0, 0.1779, 0.9387, 1.0, 1.0, 0.1779, 0.9387, 1.0, 1.0, 0.1779, 0.9387, 1.0, 1.0, 0.1779, 0.9387, 1.0, 1.0, 0.1779, 0.9387, 1.0, 1.0, 0.1779, 0.9387, 1.0, 1.0, 0.1779, 0.9387, 1.0, 1.0, 0.1779, 0.9387, 1.0, 1.0, 0.1779, 0.9387, 1.0, 1.0, 0.1779, 0.9387, 1.0, 1.0, 0.1779, 0.9387, 1.0, 1.0, 0.1779, 0.9387, 1.0, 1.0, 0.1779, 0.9387, 1.0, 1.0, 0.1779, 0.9387, 1.0, 1.0, 0.1779, 0.9387, 1.0, 1.0, 0.1779, 0.9387, 1.0, 1.0, 0.1779, 0.9387, 1.0, 1.0, 0.1779, 0.9387, 1.0, 1.0, 0.1779, 0.9387, 1.0, 1.0, 0.1779, 0.9387, 1.0, 1.0, 0.1779, 0.9387, 1.0, 1.0, 0.1779, 0.9387, 1.0, 1.0, 0.1779, 0.9387, 1.0, 1.0, 0.1779, 0.9387, 1.0, 1.0, 0.1779, 0.9387, 1.0, 1.0, 0.1779, 0.9387, 1.0, 1.0, 0.1779, 0.9387, 1.0, 1.0, 0.1779, 0.9387, 1.0, 1.0, 0.1779, 0.9387, 1.0, 1.0, 0.1779, 0.9387, 1.0, 1.0, 0.1779, 0.9387, 1.0, 1.0, 0.1779, 0.9387, 1.0, 1.0, 0.1779, 0.9387, 1.0, 1.0, 0.1779, 0.9387, 1.0, 1.0, 0.1779, 0.9387, 1.0, 1.0, 0.1779, 0.9387, 1.0, 1.0, 0.1779, 0.9387, 1.0, 1.0, 0.1779, 0.9387, 1.0, 1.0, 0.1779, 0.9387, 1.0, 1.0, 0.1779, 0.9387, 1.0, 1.0, 0.1779, 0.9387, 1.0, 1.0, 0.1779, 0.9387, 1.0, 1.0, 0.1779, 0.9387, 1.0, 1.0, 0.1779, 0.9387, 1.0, 1.0, 0.1779, 0.9387, 1.0, 1.0, 0.1779, 0.9387, 1.0, 1.0, 0.1779, 0.9387, 1.0, 1.0, 0.1779, 0.9387, 1.0, 1.0, 0.1779, 0.9387, 1.0, 1.0, 0.1779, 0.9387, 1.0, 1.0, 0.1779, 0.9387, 1.0, 1.0, 0.1779, 0.9387, 1.0, 1.0, 0.1779, 0.9387, 1.0, 1.0, 0.1779, 0.9387, 1.0, 1.0, 0.1779, 0.9387, 1.0, 1.0, 0.1779, 0.9387, 1.0, 1.0, 0.1779, 0.9387, 1.0, 1.0, 0.1779, 0.9387, 1.0, 1.0, 0.1779, 0.9387, 1.0, 1.0, 0.1779, 0.9387, 1.0, 1.0, 0.1779, 0.9387, 1.0, 1.0, 0.1779, 0.9387, 1.0, 1.0, 0.1779, 0.9387, 1.0, 1.0, 0.1779, 0.9387, 1.0, 1.0, 0.1779, 0.9387, 1.0, 1.0, 0.1779, 0.9387, 1.0, 1.0, 0.1779, 0.9387, 1.0, 1.0, 0.1779, 0.9387, 1.0, 1.0, 0.1779, 0.9387, 1.0, 1.0, 0.1779, 0.9387, 1.0, 1.0, 0.1779, 0.9387, 1.0, 1.0, 0.1779, 0.9387, 1.0, 1.0, 0.1779, 0.9387, 1.0, 1.0, 0.1779, 0.9387, 1.0, 1.0, 0.1779, 0.9387, 1.0, 1.0, 0.1779, 0.9387, 1.0, 1.0, 0.1779, 0.9387, 1.0, 1.0, 0.1779, 0.9387, 1.0, 1.0, 0.1779, 0.9387, 1.0, 1.0, 0.1779, 0.9387, 1.0, 1.0, 0.1779, 0.9387, 1.0, 1.0, 0.1779, 0.9387, 1.0, 1.0, 0.1779, 0.9387, 1.0, 1.0, 0.1779, 0.9387, 1.0, 1.0, 0.1779, 0.9387, 1.0, 1.0, 0.1779, 0.9387, 1.0, 1.0, 0.1779, 0.9387, 1.0, 1.0, 0.1779, 0.9387, 1.0, 1.0, 0.1779, 0.9387, 1.0, 1.0, 0.1779, 0.9387, 1.0, 1.0, 0.1779, 0.9387, 1.0, 1.0, 0.1779, 0.9387, 1.0, 1.0, 0.1779, 0.9387, 1.0, 1.0, 0.1779, 0.9387, 1.0, 1.0, 0.1779, 0.9387, 1.0, 1.0, 0.1779, 0.9387, 1.0, 1.0, 0.1779, 0.9387, 1.0, 1.0, 0.1779, 0.9387, 1.0, 1.0, 0.1779, 0.9387, 1.0, 1.0, 0.1779, 0.9387, 1.0, 1.0, 0.1779, 0.9387, 1.0, 1.0, 0.1779, 0.9387, 1.0, 1.0, 0.1779, 0.9387, 1.0, 1.0, 0.1779, 0.9387, 1.0, 1.0, 0.1779, 0.9387, 1.0, 1.0, 0.1779, 0.9387, 1.0, 1.0, 0.1779, 0.9387, 1.0, 1.0, 0.1779, 0.9387, 1.0, 1.0, 0.1779, 0.9387, 1.0, 1.0, 0.1779, 0.9387, 1.0, 1.0, 0.1779, 0.9387, 1.0, 1.0, 0.1779, 0.9387, 1.0, 1.0, 0.1779, 0.9387, 1.0, 1.0, 0.1779, 0.9387, 1.0, 1.0, 0.1779, 0.9387, 1.0, 1.0, 0.1779, 0.9387, 1.0, 1.0, 0.1779, 0.9387, 1.0, 1.0, 0.1779, 0.9387, 1.0, 1.0, 0.1779, 0.9387, 1.0, 1.0, 0.1779, 0.9387, 1.0, 1.0, 0.1779, 0.9387, 1.0, 1.0, 0.1779, 0.9387, 1.0, 1.0, 0.1779, 0.9387, 1.0, 1.0, 0.1779, 0.9387, 1.0, 1.0, 0.1779, 0.9387, 1.0, 1.0, 0.1779, 0.9387, 1.0, 1.0, 0.1779, 0.9387, 1.0, 1.0, 0.1779, 0.9387, 1.0, 1.0, 0.1779, 0.9387, 1.0, 1.0, 0.1779, 0.9387, 1.0, 1.0, 0.1779, 0.9387, 1.0, 1.0, 0.1779, 0.9387, 1.0, 1.0, 0.1779, 0.9387, 1.0, 1.0, 0.1779, 0.9387, 1.0, 1.0, 0.1779, 0.9387, 1.0, 1.0, 0.1779, 0.9387, 1.0, 1.0, 0.1779, 0.9387, 1.0, 1.0, 0.1779, 0.9387, 1.0, 1.0, 0.1779, 0.9387, 1.0, 1.0, 0.1779, 0.9387, 1.0, 1.0, 0.1779, 0.9387, 1.0, 1.0, 0.1779, 0.9387, 1.0, 1.0, 0.1779, 0.9387, 1.0, 1.0, 0.1779, 0.9387, 1.0, 1.0, 0.1779, 0.9387, 1.0, 1.0, 0.1779, 0.9387, 1.0, 1.0, 0.1779, 0.9387, 1.0, 1.0, 0.1779, 0.9387, 1.0, 1.0, 0.1779, 0.9387, 1.0, 1.0, 0.1779, 0.9387, 1.0, 1.0, 0.1779, 0.9387, 1.0, 1.0, 0.1779, 0.9387, 1.0, 1.0, 0.1779, 0.9387, 1.0, 1.0, 0.1779, 0.9387, 1.0, 1.0, 0.1779, 0.9387, 1.0, 1.0, 0.1779, 0.9387, 1.0, 1.0, 0.1779, 0.9387, 1.0, 1.0, 0.1779, 0.9387, 1.0, 1.0, 0.1779, 0.9387, 1.0, 1.0, 0.1779, 0.9387, 1.0, 1.0, 0.1779, 0.9387, 1.0, 1.0, 0.1779, 0.9387, 1.0, 1.0, 0.1779, 0.9387, 1.0, 1.0, 0.1779, 0.9387, 1.0, 1.0, 0.1779, 0.9387, 1.0, 1.0, 0.1779, 0.9387, 1.0, 1.0, 0.1779, 0.9387, 1.0, 1.0, 0.1779, 0.9387, 1.0, 1.0, 0.1779, 0.9387, 1.0, 1.0, 0.1779, 0.9387, 1.0, 1.0, 0.1779, 0.9387, 1.0, 1.0, 0.1779, 0.9387, 1.0, 1.0, 0.1779, 0.9387, 1.0, 1.0, 0.1779, 0.9387, 1.0, 1.0, 0.1779, 0.9387, 1.0, 1.0, 0.1779, 0.9387, 1.0, 1.0, 0.1779, 0.9387, 1.0, 1.0, 0.1779, 0.9387, 1.0, 1.0, 0.1779, 0.9387, 1.0, 1.0, 0.1779, 0.9387, 1.0, 1.0, 0.1779, 0.9387, 1.0, 1.0, 0.1779, 0.9387, 1.0, 1.0, 0.1779, 0.9387, 1.0, 1.0, 0.1779, 0.9387, 1.0, 1.0, 0.1779, 0.9387, 1.0, 1.0, 0.1779, 0.9387, 1.0, 1.0, 0.1779, 0.9387, 1.0, 1.0, 0.1779, 0.9387, 1.0, 1.0, 0.1779, 0.9387, 1.0, 1.0, 0.1779, 0.9387, 1.0, 1.0, 0.1779, 0.9387, 1.0, 1.0, 0.1779, 0.9387, 1.0, 1.0, 0.1779, 0.9387, 1.0, 1.0, 0.1779, 0.9387, 1.0, 1.0, 0.1779, 0.9387, 1.0, 1.0, 0.1779, 0.9387, 1.0, 1.0, 0.1779, 0.9387, 1.0, 1.0, 0.1779, 0.9387, 1.0, 1.0, 0.1779, 0.9387, 1.0, 1.0, 0.1779, 0.9387, 1.0, 1.0, 0.1779, 0.9387, 1.0, 1.0, 0.1779, 0.9387, 1.0, 1.0, 0.1779, 0.9387, 1.0, 1.0, 0.1779, 0.9387, 1.0, 1.0, 0.1779, 0.9387, 1.0, 1.0, 0.1779, 0.9387, 1.0, 1.0, 0.1779, 0.9387, 1.0, 1.0, 0.1779, 0.9387, 1.0, 1.0, 0.1779, 0.9387, 1.0, 1.0, 0.1779, 0.9387, 1.0, 1.0, 0.1779, 0.9387, 1.0, 1.0, 0.1779, 0.9387, 1.0, 1.0, 0.1779, 0.9387, 1.0, 1.0, 0.1779, 0.9387, 1.0, 1.0, 0.1779, 0.9387, 1.0, 1.0, 0.1779, 0.9387, 1.0, 1.0, 0.1779, 0.9387, 1.0, 1.0, 0.1779, 0.9387, 1.0, 1.0, 0.1779, 0.9387, 1.0, 1.0, 0.1779, 0.9387, 1.0, 1.0, 0.1779, 0.9387, 1.0, 1.0, 0.1779, 0.9387, 1.0, 1.0, 0.1779, 0.9387, 1.0, 1.0, 0.1779, 0.9387, 1.0, 1.0, 0.1779, 0.9387, 1.0, 1.0, 0.1779, 0.9387, 1.0, 1.0, 0.1779, 0.9387, 1.0, 1.0, 0.1779, 0.9387, 1.0, 1.0, 0.1779, 0.9387, 1.0, 1.0, 0.1779, 0.9387, 1.0, 1.0, 0.1779, 0.9387, 1.0, 1.0, 0.1779, 0.9387, 1.0, 1.0, 0.1779, 0.9387, 1.0, 1.0, 0.1779, 0.9387, 1.0, 1.0, 0.1779, 0.9387, 1.0, 1.0, 0.1779, 0.9387, 1.0, 1.0, 0.1779, 0.9387, 1.0, 1.0, 0.1779, 0.9387, 1.0, 1.0, 0.1779, 0.9387, 1.0, 1.0, 0.1779, 0.9387, 1.0, 1.0, 0.1779, 0.9387, 1.0, 1.0, 0.1779, 0.9387, 1.0, 1.0, 0.1779, 0.9387, 1.0, 1.0, 0.1779, 0.9387, 1.0, 1.0, 0.1779, 0.9387, 1.0, 1.0, 0.1779, 0.9387, 1.0, 1.0, 0.1779, 0.9387, 1.0, 1.0, 0.1779, 0.9387, 1.0, 1.0, 0.1779, 0.9387, 1.0, 1.0, 0.1779, 0.9387, 1.0, 1.0, 0.1779, 0.9387, 1.0, 1.0, 0.1779, 0.9387, 1.0, 1.0, 0.1779, 0.9387, 1.0, 1.0, 0.1779, 0.9387, 1.0, 1.0, 0.1779, 0.9387, 1.0, 1.0, 0.1779, 0.9387, 1.0, 1.0, 0.1779, 0.9387, 1.0, 1.0, 0.1779, 0.9387, 1.0, 1.0, 0.1779, 0.9387, 1.0, 1.0, 0.1779, 0.9387, 1.0, 1.0, 0.1779, 0.9387, 1.0, 1.0, 0.1779, 0.9387, 1.0, 1.0, 0.1779, 0.9387, 1.0, 1.0, 0.1779, 0.9387, 1.0, 1.0, 0.1779, 0.9387, 1.0, 1.0, 0.1779, 0.9387, 1.0, 1.0, 0.1779, 0.9387, 1.0, 1.0, 0.1779, 0.9387, 1.0, 1.0, 0.1779, 0.9387, 1.0, 1.0, 0.1779, 0.9387, 1.0, 1.0, 0.1779, 0.9387, 1.0, 1.0, 0.1779, 0.9387, 1.0, 1.0, 0.1779, 0.9387, 1.0, 1.0, 0.1779, 0.9387, 1.0, 1.0, 0.1779, 0.9387, 1.0, 1.0, 0.1779, 0.9387, 1.0, 1.0, 0.1779, 0.9387, 1.0, 1.0, 0.1779, 0.9387, 1.0, 1.0, 0.1779, 0.9387, 1.0, 1.0, 0.1779, 0.9387, 1.0, 1.0, 0.1779, 0.9387, 1.0, 1.0, 0.1779, 0.9387, 1.0, 1.0, 0.1779, 0.9387, 1.0, 1.0, 0.1779, 0.9387, 1.0, 1.0, 0.1779, 0.9387, 1.0, 1.0, 0.1779, 0.9387, 1.0, 1.0, 0.1779, 0.9387, 1.0, 1.0, 0.1779, 0.9387, 1.0, 1.0, 0.1779, 0.9387, 1.0, 1.0, 0.1779, 0.9387, 1.0, 1.0, 0.1779, 0.9387, 1.0, 1.0, 0.1779, 0.9387, 1.0, 1.0, 0.1779, 0.9387, 1.0, 1.0, 0.1779, 0.9387, 1.0, 1.0, 0.1779, 0.9387, 1.0, 1.0, 0.1779, 0.9387, 1.0, 1.0, 0.1779, 0.9387, 1.0, 1.0, 0.1779, 0.9387, 1.0, 1.0, 0.1779, 0.9387, 1.0, 1.0, 0.1779, 0.9387, 1.0, 1.0, 0.1779, 0.9387, 1.0, 1.0, 0.1779, 0.9387, 1.0, 1.0, 0.1779, 0.9387, 1.0, 1.0, 1.0, 1.0, 1.0, 1.0, 1.0, 1.0, 1.0, 1.0, 1.0, 1.0, 1.0, 1.0, 1.0, 1.0, 1.0, 1.0, 1.0, 1.0, 1.0, 1.0, 1.0, 1.0, 1.0, 1.0, 1.0, 1.0, 1.0, 1.0, 1.0, 1.0, 1.0, 1.0, 1.0, 1.0, 1.0, 1.0, 1.0, 1.0, 1.0, 1.0, 1.0, 1.0, 1.0, 1.0, 1.0, 1.0, 1.0, 1.0, 1.0, 1.0, 1.0, 1.0, 1.0, 1.0, 1.0, 1.0, 1.0, 1.0, 1.0, 1.0, 1.0, 1.0, 1.0, 1.0, 1.0, 1.0, 1.0, 1.0, 1.0, 1.0, 1.0, 1.0, 1.0, 1.0, 1.0, 1.0, 1.0, 1.0, 1.0, 1.0, 1.0, 1.0, 1.0, 1.0, 1.0, 1.0, 1.0, 1.0, 1.0, 1.0, 1.0, 1.0, 1.0, 1.0, 1.0, 1.0, 1.0, 1.0, 1.0, 1.0, 1.0, 1.0, 1.0, 1.0, 1.0, 1.0, 1.0, 1.0, 1.0, 1.0, 1.0, 1.0, 1.0, 1.0, 1.0, 1.0, 1.0, 1.0, 1.0, 1.0, 1.0, 1.0, 1.0, 1.0, 1.0, 1.0, 1.0, 1.0, 1.0, 1.0, 1.0, 1.0, 1.0, 1.0, 1.0, 1.0, 1.0, 1.0, 1.0, 1.0, 1.0, 1.0, 1.0, 1.0, 1.0, 1.0, 1.0, 1.0, 1.0, 1.0, 1.0, 1.0, 1.0, 1.0, 1.0, 1.0, 1.0, 1.0, 1.0, 1.0, 1.0, 1.0, 1.0, 1.0, 1.0, 1.0, 1.0, 1.0, 1.0, 1.0, 1.0, 1.0, 1.0, 1.0, 1.0, 1.0, 1.0, 1.0, 1.0, 1.0, 1.0, 1.0, 1.0, 1.0, 1.0, 1.0, 1.0, 1.0, 1.0, 1.0, 1.0, 1.0, 1.0, 1.0, 1.0, 1.0, 1.0, 1.0, 1.0, 1.0, 1.0, 1.0, 1.0, 1.0, 1.0, 1.0, 1.0, 1.0, 1.0, 1.0, 1.0, 1.0, 1.0, 1.0, 1.0, 1.0, 1.0, 1.0, 1.0, 1.0, 1.0, 1.0, 1.0, 1.0, 1.0, 1.0, 1.0, 1.0, 1.0, 1.0, 1.0, 1.0, 1.0, 1.0, 1.0, 1.0, 1.0, 1.0, 1.0, 1.0, 1.0, 1.0, 1.0, 1.0, 1.0, 1.0, 1.0, 1.0, 1.0, 1.0, 1.0, 1.0, 1.0, 1.0, 1.0, 1.0, 1.0, 1.0, 1.0, 1.0, 1.0, 1.0, 1.0, 1.0, 1.0, 1.0, 1.0, 1.0, 1.0, 1.0, 1.0, 1.0, 1.0, 1.0, 1.0, 1.0, 1.0, 1.0, 1.0, 1.0, 1.0, 1.0, 1.0, 1.0, 1.0, 1.0, 1.0, 1.0, 1.0, 1.0, 1.0, 1.0, 1.0, 1.0, 1.0, 1.0, 1.0, 1.0, 1.0, 1.0, 1.0, 1.0, 1.0, 1.0, 1.0, 1.0, 1.0, 1.0, 1.0, 1.0, 1.0, 1.0, 1.0, 1.0, 1.0, 1.0, 1.0, 1.0, 1.0, 1.0, 1.0, 1.0, 1.0, 1.0, 1.0, 1.0, 1.0, 1.0, 1.0, 1.0, 1.0, 1.0, 1.0, 1.0, 1.0, 1.0, 1.0, 1.0, 1.0, 1.0, 1.0, 1.0, 1.0, 1.0, 1.0, 1.0, 1.0, 1.0, 1.0, 1.0, 1.0, 1.0, 1.0, 1.0, 1.0, 1.0, 1.0, 1.0, 1.0, 1.0, 1.0, 1.0, 1.0, 1.0, 1.0, 1.0, 1.0, 1.0, 1.0, 1.0, 1.0, 1.0, 1.0, 1.0, 1.0, 1.0, 1.0, 1.0, 1.0, 1.0, 1.0, 1.0, 1.0, 1.0, 1.0, 1.0, 1.0, 1.0, 1.0, 1.0, 1.0, 1.0, 1.0, 1.0, 1.0, 1.0, 1.0, 1.0, 1.0, 1.0, 1.0, 1.0, 1.0, 1.0, 1.0, 1.0, 1.0, 1.0, 1.0, 1.0, 1.0, 1.0, 1.0, 1.0, 1.0, 1.0, 1.0, 1.0, 1.0, 1.0, 1.0, 1.0, 1.0, 1.0, 1.0, 1.0, 1.0, 1.0, 1.0, 1.0, 1.0, 1.0, 1.0, 1.0, 1.0, 1.0, 1.0, 1.0, 1.0, 1.0, 1.0, 1.0, 1.0, 1.0, 1.0, 1.0, 1.0, 1.0, 1.0, 1.0, 1.0, 1.0, 1.0, 1.0, 1.0, 1.0, 1.0, 1.0, 1.0, 1.0, 1.0, 1.0, 1.0, 1.0, 1.0, 1.0, 1.0, 1.0, 1.0, 1.0, 1.0, 1.0, 1.0, 1.0, 1.0, 1.0, 1.0, 1.0, 1.0, 1.0, 1.0, 1.0, 1.0, 1.0, 1.0, 1.0, 1.0, 1.0, 1.0, 1.0, 1.0, 1.0, 1.0, 1.0, 1.0, 1.0, 1.0, 1.0, 1.0, 1.0, 1.0, 1.0, 1.0, 1.0, 1.0, 1.0, 1.0, 1.0, 1.0, 1.0, 1.0, 1.0, 1.0, 1.0, 1.0, 1.0, 1.0, 1.0, 1.0, 1.0, 1.0, 1.0, 1.0, 1.0, 1.0, 1.0, 1.0, 1.0, 1.0, 1.0, 1.0, 1.0, 1.0, 1.0, 1.0, 1.0, 1.0, 1.0, 1.0, 1.0, 1.0, 1.0, 1.0, 1.0, 1.0, 1.0, 1.0, 1.0, 1.0, 1.0, 1.0, 1.0, 1.0, 1.0, 1.0, 1.0, 1.0, 1.0, 1.0, 1.0, 1.0, 1.0, 1.0, 1.0, 1.0, 1.0, 1.0, 1.0, 1.0, 1.0, 1.0, 1.0, 1.0, 1.0, 1.0, 1.0])
me_cube.materials.append(mat_material_005)
me_cube.materials.append(mat_material)
me_cube.materials.append(mat_material_001)
me_cube.materials.append(mat_material_002)
me_cube.materials.append(mat_material_003)
me_cube.use_remesh_preserve_volume = False
me_cube.use_remesh_preserve_attributes = False
me_cube.use_mirror_vertex_groups = False
me_cube.use_paint_bone_selection = False
me_cube.use_paint_mask = True
me_cube.update()

# ---- objects
ob_cube = bpy.data.objects.new('Cube', me_cube)

# ---- transforms, parenting, visibility, modifiers, constraints
ob_cube.location = (-0.3263, 0.7152, 0.5)
ob_cube.scale = (0.5, 0.5, 0.5)
ob_cube.lock_rotations_4d = False
ob_cube.empty_display_type = 'ARROWS'
ob_cube.lineart.crease_threshold = 0.0

# ---- collection membership
col_collection_1.objects.link(ob_cube)

# ---- scene / render settings (as saved in the file)
scene.frame_start = 1; scene.frame_end = 250; scene.frame_set(0)
scene.render.engine = 'BLENDER_EEVEE_NEXT'
scene.render.resolution_percentage = 50
scene.render.dither_intensity = 0.0
scene.cycles.use_denoising = False
scene.cycles.samples = 128
scene.cycles.sampling_pattern = 'TABULATED_SOBOL'
scene.cycles.light_sampling_threshold = 0.0
scene.cycles.use_adaptive_sampling = False
scene.cycles.use_light_tree = False
scene.cycles.blur_glossy = 0.0
scene.cycles.sample_clamp_indirect = 0.0
scene.view_settings.view_transform = 'Standard'
bpy.context.view_layer.update()

# ---- added for rendering (the .blend has no active camera and no usable light): camera, sun
cam_auto = bpy.data.cameras.new('AutoCamera')
cam_auto.lens = 50.0
cam_auto.sensor_width = 36.0
cam_auto.clip_end = 1000.0
ob_auto_camera = bpy.data.objects.new('AutoCamera', cam_auto)
scene.collection.objects.link(ob_auto_camera)
ob_auto_camera.location = (6.41015, -7.69218, 7.12812)
ob_auto_camera.rotation_euler = (1.09748, -7.21219e-08, 0.694738)
scene.camera = ob_auto_camera
light_auto_sun = bpy.data.lights.new('AutoSun', 'SUN')
light_auto_sun.energy = 3.0
light_auto_sun.angle = 0.0523599
ob_auto_sun = bpy.data.objects.new('AutoSun', light_auto_sun)
scene.collection.objects.link(ob_auto_sun)
ob_auto_sun.rotation_euler = (0.872665, 0.174533, 0.523599)
bpy.context.view_layer.update()

